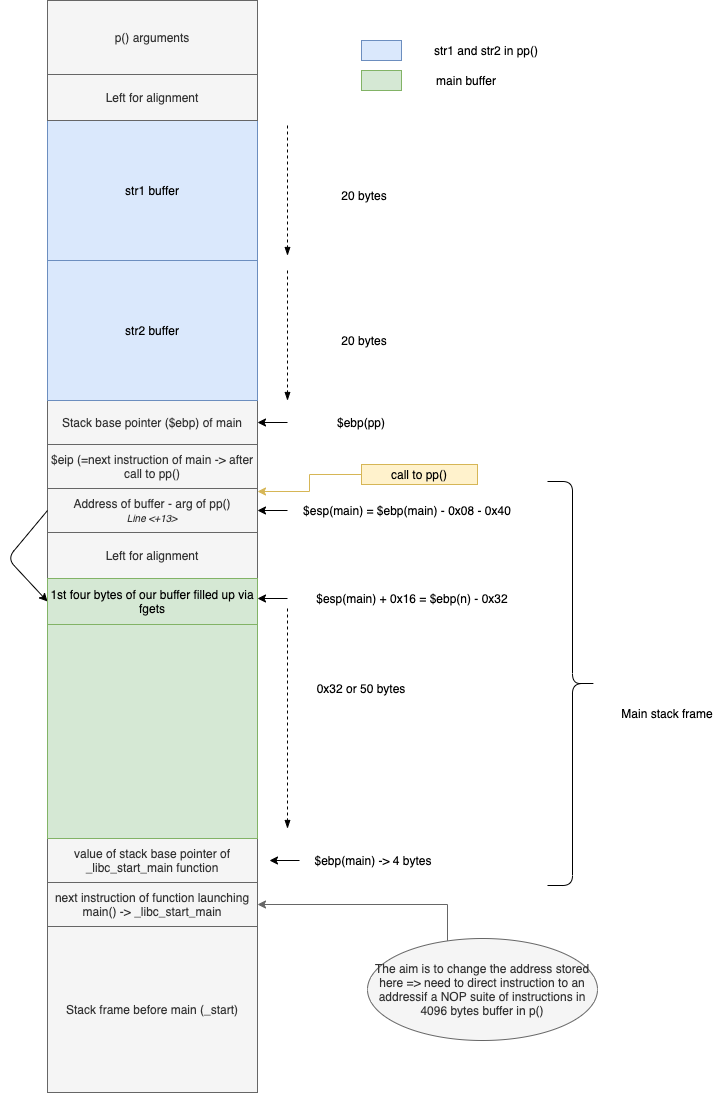

The diagram above was exported from draw.io. Its source (the exported page's mxGraphModel, read from the mxfile embedded in the PNG):
<mxGraphModel dx="946" dy="725" grid="1" gridSize="10" guides="1" tooltips="1" connect="1" arrows="1" fold="1" page="1" pageScale="1" pageWidth="827" pageHeight="1169" background="#FFFFFF" math="0" shadow="0">
  <root>
    <mxCell id="0" />
    <mxCell id="1" parent="0" />
    <mxCell id="Lm9pRMmLdcHLrdorqRRI-21" value="$esp(main) + 0x16 = $ebp(n) - 0x32" style="text;html=1;strokeColor=none;fillColor=none;align=center;verticalAlign=middle;whiteSpace=wrap;rounded=0;" parent="1" vertex="1">
      <mxGeometry x="340" y="658" width="250" height="20" as="geometry" />
    </mxCell>
    <mxCell id="Lm9pRMmLdcHLrdorqRRI-22" value="" style="endArrow=classic;html=1;entryX=1;entryY=0.5;entryDx=0;entryDy=0;exitX=0;exitY=0.5;exitDx=0;exitDy=0;" parent="1" source="Lm9pRMmLdcHLrdorqRRI-21" edge="1">
      <mxGeometry width="50" height="50" relative="1" as="geometry">
        <mxPoint x="450" y="926" as="sourcePoint" />
        <mxPoint x="310" y="668" as="targetPoint" />
      </mxGeometry>
    </mxCell>
    <mxCell id="Lm9pRMmLdcHLrdorqRRI-26" value="" style="endArrow=blockThin;dashed=1;html=1;exitX=0;exitY=1;exitDx=0;exitDy=0;endFill=1;" parent="1" source="Lm9pRMmLdcHLrdorqRRI-21" edge="1">
      <mxGeometry width="50" height="50" relative="1" as="geometry">
        <mxPoint x="350" y="698" as="sourcePoint" />
        <mxPoint x="340" y="898" as="targetPoint" />
      </mxGeometry>
    </mxCell>
    <mxCell id="Lm9pRMmLdcHLrdorqRRI-45" value="Stack frame before main (_start)" style="rounded=0;whiteSpace=wrap;html=1;fillColor=#f5f5f5;strokeColor=#666666;fontColor=#333333;" parent="1" vertex="1">
      <mxGeometry x="100" y="996" width="210" height="166" as="geometry" />
    </mxCell>
    <mxCell id="3LzWYfCkbXa7uqgjIdzX-12" value="" style="rounded=0;whiteSpace=wrap;html=1;fillColor=#dae8fc;strokeColor=#6c8ebf;" parent="1" vertex="1">
      <mxGeometry x="414" y="110" width="40" height="20" as="geometry" />
    </mxCell>
    <mxCell id="3LzWYfCkbXa7uqgjIdzX-13" value="str1 and str2 in pp()" style="text;html=1;strokeColor=none;fillColor=none;align=center;verticalAlign=middle;whiteSpace=wrap;rounded=0;" parent="1" vertex="1">
      <mxGeometry x="464" y="110" width="150" height="20" as="geometry" />
    </mxCell>
    <mxCell id="3LzWYfCkbXa7uqgjIdzX-14" value="" style="rounded=0;whiteSpace=wrap;html=1;fillColor=#d5e8d4;strokeColor=#82b366;" parent="1" vertex="1">
      <mxGeometry x="414" y="140" width="40" height="20" as="geometry" />
    </mxCell>
    <mxCell id="3LzWYfCkbXa7uqgjIdzX-15" value="main buffer" style="text;html=1;strokeColor=none;fillColor=none;align=center;verticalAlign=middle;whiteSpace=wrap;rounded=0;" parent="1" vertex="1">
      <mxGeometry x="464" y="140" width="110" height="20" as="geometry" />
    </mxCell>
    <mxCell id="7VhB8f8r6TRFVZXyOpv1-4" style="edgeStyle=orthogonalEdgeStyle;rounded=0;orthogonalLoop=1;jettySize=auto;html=1;entryX=1;entryY=0.5;entryDx=0;entryDy=0;fillColor=#f5f5f5;strokeColor=#666666;" parent="1" source="7VhB8f8r6TRFVZXyOpv1-3" edge="1">
      <mxGeometry relative="1" as="geometry">
        <Array as="points">
          <mxPoint x="500" y="974" />
        </Array>
        <mxPoint x="310" y="974" as="targetPoint" />
      </mxGeometry>
    </mxCell>
    <mxCell id="7VhB8f8r6TRFVZXyOpv1-3" value="The aim is to change the address stored here =&amp;gt; need to direct instruction to an addressif a NOP suite of instructions in 4096 bytes buffer in p()" style="ellipse;whiteSpace=wrap;html=1;fillColor=#f5f5f5;strokeColor=#666666;fontColor=#333333;" parent="1" vertex="1">
      <mxGeometry x="420" y="1008" width="230" height="102" as="geometry" />
    </mxCell>
    <mxCell id="pp3ILigQNHfFH3-q7Mej-14" value="value of stack base pointer of _libc_start_main function" style="rounded=0;whiteSpace=wrap;html=1;fillColor=#f5f5f5;strokeColor=#666666;fontColor=#333333;" vertex="1" parent="1">
      <mxGeometry x="100" y="908" width="210" height="44" as="geometry" />
    </mxCell>
    <mxCell id="pp3ILigQNHfFH3-q7Mej-15" value="next instruction of function launching main() -&amp;gt; _libc_start_main" style="rounded=0;whiteSpace=wrap;html=1;fillColor=#f5f5f5;strokeColor=#666666;fontColor=#333333;" vertex="1" parent="1">
      <mxGeometry x="100" y="952" width="210" height="44" as="geometry" />
    </mxCell>
    <mxCell id="Lm9pRMmLdcHLrdorqRRI-2" value="Stack base pointer ($ebp) of main" style="rounded=0;whiteSpace=wrap;html=1;fillColor=#f5f5f5;strokeColor=#666666;fontColor=#333333;" parent="1" vertex="1">
      <mxGeometry x="100" y="470" width="210" height="44" as="geometry" />
    </mxCell>
    <mxCell id="Lm9pRMmLdcHLrdorqRRI-3" value="$eip (=next instruction of main -&amp;gt; after call to pp()" style="rounded=0;whiteSpace=wrap;html=1;fillColor=#f5f5f5;strokeColor=#666666;fontColor=#333333;" parent="1" vertex="1">
      <mxGeometry x="100" y="514" width="210" height="44" as="geometry" />
    </mxCell>
    <mxCell id="Lm9pRMmLdcHLrdorqRRI-5" value="Address of buffer - arg of pp()&lt;br&gt;&lt;span style=&quot;font-size: 10px&quot;&gt;&lt;i&gt;Line &amp;lt;+13&amp;gt;&lt;/i&gt;&lt;/span&gt;" style="rounded=0;whiteSpace=wrap;html=1;fillColor=#f5f5f5;strokeColor=#666666;fontColor=#333333;" parent="1" vertex="1">
      <mxGeometry x="100" y="558" width="210" height="44" as="geometry" />
    </mxCell>
    <mxCell id="Lm9pRMmLdcHLrdorqRRI-6" value="Left for alignment" style="rounded=0;whiteSpace=wrap;html=1;fillColor=#f5f5f5;strokeColor=#666666;fontColor=#333333;" parent="1" vertex="1">
      <mxGeometry x="100" y="602" width="210" height="46" as="geometry" />
    </mxCell>
    <mxCell id="Lm9pRMmLdcHLrdorqRRI-36" value="" style="rounded=0;whiteSpace=wrap;html=1;fillColor=#d5e8d4;strokeColor=#82b366;" parent="1" vertex="1">
      <mxGeometry x="100" y="688" width="210" height="220" as="geometry" />
    </mxCell>
    <mxCell id="Lm9pRMmLdcHLrdorqRRI-40" value="" style="endArrow=classic;html=1;exitX=0;exitY=0.5;exitDx=0;exitDy=0;entryX=0;entryY=0.5;entryDx=0;entryDy=0;" parent="1" source="Lm9pRMmLdcHLrdorqRRI-5" target="pp3ILigQNHfFH3-q7Mej-16" edge="1">
      <mxGeometry width="50" height="50" relative="1" as="geometry">
        <mxPoint x="30" y="426" as="sourcePoint" />
        <mxPoint x="80" y="376" as="targetPoint" />
        <Array as="points">
          <mxPoint x="60" y="628" />
        </Array>
      </mxGeometry>
    </mxCell>
    <mxCell id="pp3ILigQNHfFH3-q7Mej-16" value="1st four bytes of our buffer filled up via fgets" style="rounded=0;whiteSpace=wrap;html=1;fillColor=#d5e8d4;strokeColor=#82b366;" vertex="1" parent="1">
      <mxGeometry x="100" y="648" width="210" height="46" as="geometry" />
    </mxCell>
    <mxCell id="pp3ILigQNHfFH3-q7Mej-18" value="$esp(main) = $ebp(main) - 0x08 - 0x40" style="text;html=1;strokeColor=none;fillColor=none;align=center;verticalAlign=middle;whiteSpace=wrap;rounded=0;" vertex="1" parent="1">
      <mxGeometry x="340" y="570" width="240" height="20" as="geometry" />
    </mxCell>
    <mxCell id="pp3ILigQNHfFH3-q7Mej-19" value="" style="endArrow=classic;html=1;entryX=1;entryY=0.5;entryDx=0;entryDy=0;exitX=0;exitY=0.5;exitDx=0;exitDy=0;" edge="1" source="pp3ILigQNHfFH3-q7Mej-18" parent="1">
      <mxGeometry width="50" height="50" relative="1" as="geometry">
        <mxPoint x="450" y="838" as="sourcePoint" />
        <mxPoint x="310" y="580" as="targetPoint" />
      </mxGeometry>
    </mxCell>
    <mxCell id="pp3ILigQNHfFH3-q7Mej-20" value="$ebp(main) -&amp;gt; 4 bytes" style="text;html=1;strokeColor=none;fillColor=none;align=center;verticalAlign=middle;whiteSpace=wrap;rounded=0;" vertex="1" parent="1">
      <mxGeometry x="352" y="920" width="148" height="20" as="geometry" />
    </mxCell>
    <mxCell id="pp3ILigQNHfFH3-q7Mej-21" value="" style="endArrow=classic;html=1;entryX=1;entryY=0.5;entryDx=0;entryDy=0;exitX=0;exitY=0.5;exitDx=0;exitDy=0;" edge="1" source="pp3ILigQNHfFH3-q7Mej-20" parent="1">
      <mxGeometry width="50" height="50" relative="1" as="geometry">
        <mxPoint x="462" y="1188" as="sourcePoint" />
        <mxPoint x="322" y="930" as="targetPoint" />
      </mxGeometry>
    </mxCell>
    <mxCell id="pp3ILigQNHfFH3-q7Mej-22" value="0x32 or 50 bytes" style="text;html=1;strokeColor=none;fillColor=none;align=center;verticalAlign=middle;whiteSpace=wrap;rounded=0;" vertex="1" parent="1">
      <mxGeometry x="349" y="748" width="130" height="20" as="geometry" />
    </mxCell>
    <mxCell id="pp3ILigQNHfFH3-q7Mej-23" value="" style="shape=curlyBracket;whiteSpace=wrap;html=1;rounded=1;rotation=-180;" vertex="1" parent="1">
      <mxGeometry x="600" y="551" width="50" height="404" as="geometry" />
    </mxCell>
    <mxCell id="pp3ILigQNHfFH3-q7Mej-24" value="Main stack frame" style="text;html=1;strokeColor=none;fillColor=none;align=center;verticalAlign=middle;whiteSpace=wrap;rounded=0;" vertex="1" parent="1">
      <mxGeometry x="660" y="772.5" width="120" height="20" as="geometry" />
    </mxCell>
    <mxCell id="pp3ILigQNHfFH3-q7Mej-26" style="edgeStyle=orthogonalEdgeStyle;rounded=0;orthogonalLoop=1;jettySize=auto;html=1;entryX=1;entryY=0.25;entryDx=0;entryDy=0;fillColor=#fff2cc;strokeColor=#d6b656;exitX=0;exitY=0.5;exitDx=0;exitDy=0;" edge="1" parent="1" source="pp3ILigQNHfFH3-q7Mej-25">
      <mxGeometry relative="1" as="geometry">
        <mxPoint x="310" y="561" as="targetPoint" />
        <Array as="points">
          <mxPoint x="362" y="544" />
          <mxPoint x="362" y="561" />
        </Array>
      </mxGeometry>
    </mxCell>
    <mxCell id="pp3ILigQNHfFH3-q7Mej-25" value="call to pp()" style="rounded=0;whiteSpace=wrap;html=1;fillColor=#fff2cc;strokeColor=#d6b656;" vertex="1" parent="1">
      <mxGeometry x="414" y="534" width="116" height="20" as="geometry" />
    </mxCell>
    <mxCell id="pp3ILigQNHfFH3-q7Mej-27" value="$ebp(pp)" style="text;html=1;strokeColor=none;fillColor=none;align=center;verticalAlign=middle;whiteSpace=wrap;rounded=0;" vertex="1" parent="1">
      <mxGeometry x="340" y="482" width="148" height="20" as="geometry" />
    </mxCell>
    <mxCell id="pp3ILigQNHfFH3-q7Mej-28" value="" style="endArrow=classic;html=1;entryX=1;entryY=0.5;entryDx=0;entryDy=0;exitX=0;exitY=0.5;exitDx=0;exitDy=0;" edge="1" source="pp3ILigQNHfFH3-q7Mej-27" parent="1">
      <mxGeometry width="50" height="50" relative="1" as="geometry">
        <mxPoint x="450" y="750" as="sourcePoint" />
        <mxPoint x="310" y="492" as="targetPoint" />
      </mxGeometry>
    </mxCell>
    <mxCell id="pp3ILigQNHfFH3-q7Mej-29" value="str2 buffer" style="rounded=0;whiteSpace=wrap;html=1;fillColor=#dae8fc;strokeColor=#6c8ebf;" vertex="1" parent="1">
      <mxGeometry x="100" y="330" width="210" height="140" as="geometry" />
    </mxCell>
    <mxCell id="pp3ILigQNHfFH3-q7Mej-30" value="str1 buffer" style="rounded=0;whiteSpace=wrap;html=1;fillColor=#dae8fc;strokeColor=#6c8ebf;" vertex="1" parent="1">
      <mxGeometry x="100" y="190" width="210" height="140" as="geometry" />
    </mxCell>
    <mxCell id="pp3ILigQNHfFH3-q7Mej-31" value="Left for alignment" style="rounded=0;whiteSpace=wrap;html=1;fillColor=#f5f5f5;strokeColor=#666666;fontColor=#333333;" vertex="1" parent="1">
      <mxGeometry x="100" y="144" width="210" height="46" as="geometry" />
    </mxCell>
    <mxCell id="pp3ILigQNHfFH3-q7Mej-32" value="p() arguments" style="rounded=0;whiteSpace=wrap;html=1;fillColor=#f5f5f5;strokeColor=#666666;fontColor=#333333;" vertex="1" parent="1">
      <mxGeometry x="100" y="70" width="210" height="74" as="geometry" />
    </mxCell>
    <mxCell id="pp3ILigQNHfFH3-q7Mej-33" value="" style="endArrow=blockThin;dashed=1;html=1;endFill=1;" edge="1" parent="1">
      <mxGeometry width="50" height="50" relative="1" as="geometry">
        <mxPoint x="340" y="340" as="sourcePoint" />
        <mxPoint x="340" y="470" as="targetPoint" />
      </mxGeometry>
    </mxCell>
    <mxCell id="pp3ILigQNHfFH3-q7Mej-35" value="20 bytes" style="text;html=1;strokeColor=none;fillColor=none;align=center;verticalAlign=middle;whiteSpace=wrap;rounded=0;" vertex="1" parent="1">
      <mxGeometry x="352" y="400" width="130" height="20" as="geometry" />
    </mxCell>
    <mxCell id="pp3ILigQNHfFH3-q7Mej-36" value="" style="endArrow=blockThin;dashed=1;html=1;endFill=1;" edge="1" parent="1">
      <mxGeometry width="50" height="50" relative="1" as="geometry">
        <mxPoint x="340" y="195" as="sourcePoint" />
        <mxPoint x="340" y="325" as="targetPoint" />
      </mxGeometry>
    </mxCell>
    <mxCell id="pp3ILigQNHfFH3-q7Mej-37" value="20 bytes" style="text;html=1;strokeColor=none;fillColor=none;align=center;verticalAlign=middle;whiteSpace=wrap;rounded=0;" vertex="1" parent="1">
      <mxGeometry x="352" y="255" width="130" height="20" as="geometry" />
    </mxCell>
  </root>
</mxGraphModel>